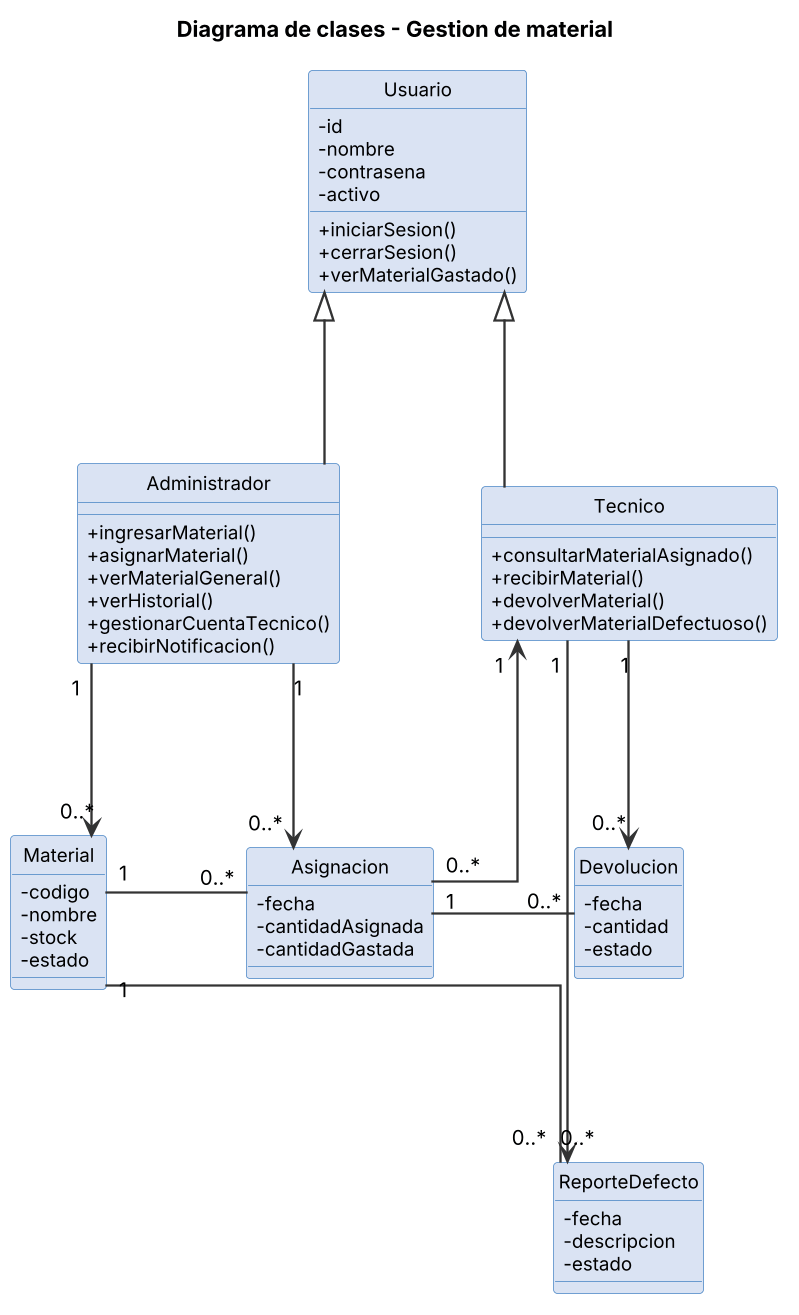

The diagram above was rendered by PlantUML. Its source (embedded in the PNG):
@startuml
title Diagrama de clases - Gestion de material

skinparam classAttributeIconSize 0
skinparam linetype ortho
skinparam nodesep 90
skinparam ranksep 110
skinparam shadowing false
hide circle
skinparam dpi 150
skinparam ArrowColor #333333
skinparam ArrowThickness 1.5
skinparam class {
  BackgroundColor #DAE3F3
  BorderColor #4A86C5
  FontSize 14
  AttributeFontSize 12
}

class Usuario {
  - id
  - nombre
  - contrasena
  - activo
  + iniciarSesion()
  + cerrarSesion()
  + verMaterialGastado()
}

class Administrador {
  + ingresarMaterial()
  + asignarMaterial()
  + verMaterialGeneral()
  + verHistorial()
  + gestionarCuentaTecnico()
  + recibirNotificacion()
}

class Tecnico {
  + consultarMaterialAsignado()
  + recibirMaterial()
  + devolverMaterial()
  + devolverMaterialDefectuoso()
}

class Material {
  - codigo
  - nombre
  - stock
  - estado
}

class Asignacion {
  - fecha
  - cantidadAsignada
  - cantidadGastada
}

class Devolucion {
  - fecha
  - cantidad
  - estado
}

class ReporteDefecto {
  - fecha
  - descripcion
  - estado
}

Usuario <|-down- Administrador
Usuario <|-down- Tecnico

Administrador "1" -down-> "0..*" Material
Administrador "1" -down-> "0..*" Asignacion

Tecnico "1" <-down- "0..*" Asignacion
Tecnico "1" -down-> "0..*" Devolucion
Tecnico "1" -down-> "0..*" ReporteDefecto

Material "1" -right- "0..*" Asignacion
Asignacion "1" -right- "0..*" Devolucion
Material "1" -down- "0..*" ReporteDefecto

Material -[hidden]right- Asignacion
Asignacion -[hidden]right- Devolucion
Devolucion -[hidden]down- ReporteDefecto
@enduml